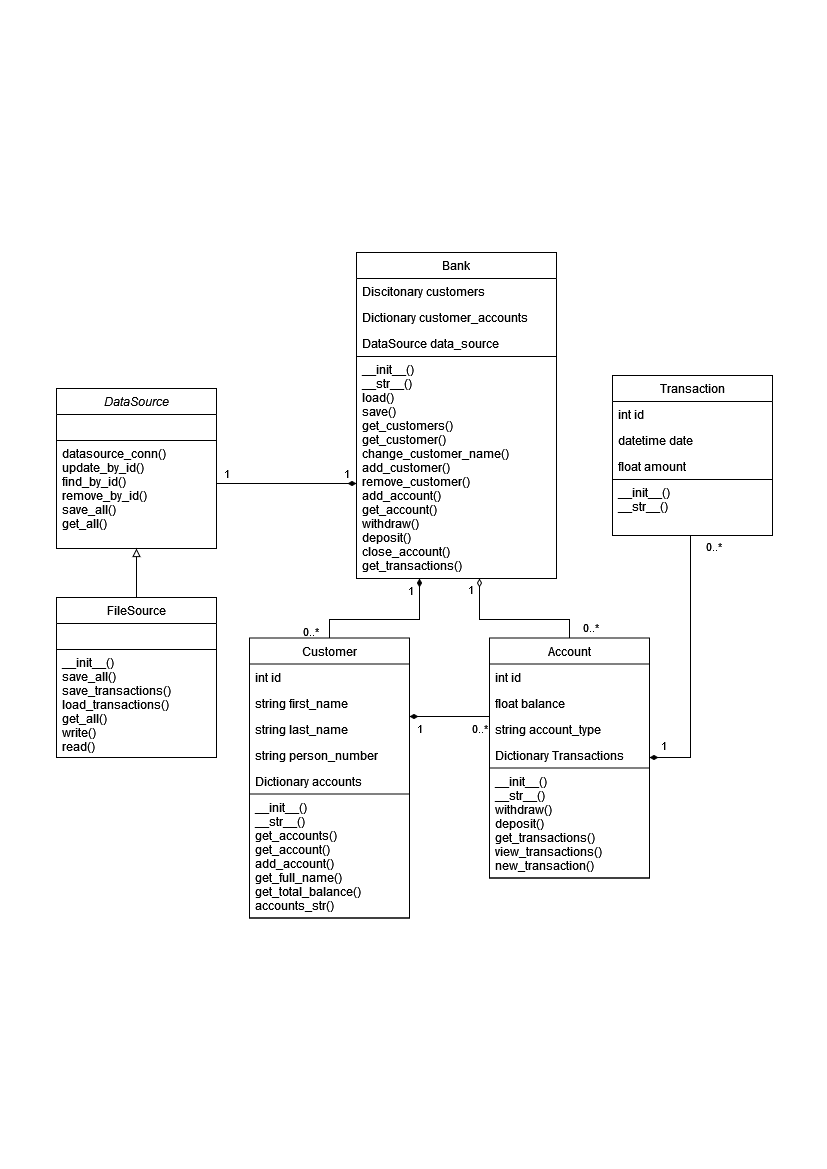

The diagram above was exported from draw.io. Its source (the exported page's mxGraphModel, read from the mxfile embedded in the PNG):
<mxGraphModel dx="1632" dy="974" grid="1" gridSize="10" guides="1" tooltips="1" connect="1" arrows="1" fold="1" page="1" pageScale="1" pageWidth="827" pageHeight="1169" math="0" shadow="0">
  <root>
    <mxCell id="WIyWlLk6GJQsqaUBKTNV-0" />
    <mxCell id="WIyWlLk6GJQsqaUBKTNV-1" parent="WIyWlLk6GJQsqaUBKTNV-0" />
    <mxCell id="xtsD6mCaD3P-6W3Htc-8-13" style="edgeStyle=orthogonalEdgeStyle;rounded=0;orthogonalLoop=1;jettySize=auto;html=1;endArrow=none;endFill=0;startArrow=diamondThin;startFill=1;" parent="WIyWlLk6GJQsqaUBKTNV-1" source="zkfFHV4jXpPFQw0GAbJ--0" target="xtsD6mCaD3P-6W3Htc-8-5" edge="1">
      <mxGeometry relative="1" as="geometry">
        <Array as="points">
          <mxPoint x="419" y="619" />
          <mxPoint x="329" y="619" />
        </Array>
      </mxGeometry>
    </mxCell>
    <mxCell id="xtsD6mCaD3P-6W3Htc-8-18" value="1" style="edgeLabel;html=1;align=center;verticalAlign=middle;resizable=0;points=[];" parent="xtsD6mCaD3P-6W3Htc-8-13" vertex="1" connectable="0">
      <mxGeometry x="-0.8555" y="1" relative="1" as="geometry">
        <mxPoint x="-11" as="offset" />
      </mxGeometry>
    </mxCell>
    <mxCell id="xtsD6mCaD3P-6W3Htc-8-20" value="0..*" style="edgeLabel;html=1;align=center;verticalAlign=middle;resizable=0;points=[];" parent="xtsD6mCaD3P-6W3Htc-8-13" vertex="1" connectable="0">
      <mxGeometry x="0.8953" relative="1" as="geometry">
        <mxPoint x="-20" as="offset" />
      </mxGeometry>
    </mxCell>
    <mxCell id="xtsD6mCaD3P-6W3Htc-8-14" style="edgeStyle=orthogonalEdgeStyle;rounded=0;orthogonalLoop=1;jettySize=auto;html=1;endArrow=none;endFill=0;strokeWidth=1;startArrow=diamondThin;startFill=0;" parent="WIyWlLk6GJQsqaUBKTNV-1" source="zkfFHV4jXpPFQw0GAbJ--0" target="xtsD6mCaD3P-6W3Htc-8-0" edge="1">
      <mxGeometry relative="1" as="geometry">
        <Array as="points">
          <mxPoint x="479" y="619" />
          <mxPoint x="569" y="619" />
        </Array>
      </mxGeometry>
    </mxCell>
    <mxCell id="xtsD6mCaD3P-6W3Htc-8-19" value="1" style="edgeLabel;html=1;align=center;verticalAlign=middle;resizable=0;points=[];" parent="xtsD6mCaD3P-6W3Htc-8-14" vertex="1" connectable="0">
      <mxGeometry x="-0.8555" y="2" relative="1" as="geometry">
        <mxPoint x="-12" y="-1" as="offset" />
      </mxGeometry>
    </mxCell>
    <mxCell id="xtsD6mCaD3P-6W3Htc-8-21" value="0..*" style="edgeLabel;html=1;align=center;verticalAlign=middle;resizable=0;points=[];" parent="xtsD6mCaD3P-6W3Htc-8-14" vertex="1" connectable="0">
      <mxGeometry x="0.8488" y="-1" relative="1" as="geometry">
        <mxPoint x="21" as="offset" />
      </mxGeometry>
    </mxCell>
    <mxCell id="zkfFHV4jXpPFQw0GAbJ--0" value="Bank" style="swimlane;fontStyle=0;align=center;verticalAlign=top;childLayout=stackLayout;horizontal=1;startSize=26;horizontalStack=0;resizeParent=1;resizeLast=0;collapsible=1;marginBottom=0;rounded=0;shadow=0;strokeWidth=1;" parent="WIyWlLk6GJQsqaUBKTNV-1" vertex="1">
      <mxGeometry x="356" y="252" width="200" height="326" as="geometry">
        <mxRectangle x="230" y="140" width="160" height="26" as="alternateBounds" />
      </mxGeometry>
    </mxCell>
    <mxCell id="zkfFHV4jXpPFQw0GAbJ--1" value="Discitonary customers" style="text;align=left;verticalAlign=top;spacingLeft=4;spacingRight=4;overflow=hidden;rotatable=0;points=[[0,0.5],[1,0.5]];portConstraint=eastwest;" parent="zkfFHV4jXpPFQw0GAbJ--0" vertex="1">
      <mxGeometry y="26" width="200" height="26" as="geometry" />
    </mxCell>
    <mxCell id="zkfFHV4jXpPFQw0GAbJ--2" value="Dictionary customer_accounts" style="text;align=left;verticalAlign=top;spacingLeft=4;spacingRight=4;overflow=hidden;rotatable=0;points=[[0,0.5],[1,0.5]];portConstraint=eastwest;rounded=0;shadow=0;html=0;" parent="zkfFHV4jXpPFQw0GAbJ--0" vertex="1">
      <mxGeometry y="52" width="200" height="26" as="geometry" />
    </mxCell>
    <mxCell id="bEZ1rjfqICzcEL8dIErh-25" value="DataSource data_source" style="text;align=left;verticalAlign=top;spacingLeft=4;spacingRight=4;overflow=hidden;rotatable=0;points=[[0,0.5],[1,0.5]];portConstraint=eastwest;rounded=0;shadow=0;html=0;" parent="zkfFHV4jXpPFQw0GAbJ--0" vertex="1">
      <mxGeometry y="78" width="200" height="26" as="geometry" />
    </mxCell>
    <mxCell id="bEZ1rjfqICzcEL8dIErh-21" value="__init__()&#10;__str__()&#10;load()&#10;save()&#10;get_customers()&#10;get_customer()&#10;change_customer_name()&#10;add_customer()&#10;remove_customer()&#10;add_account()&#10;get_account()&#10;withdraw()&#10;deposit()&#10;close_account()&#10;get_transactions()&#10;&#10;&#10;&#10;" style="text;align=left;verticalAlign=top;spacingLeft=4;spacingRight=4;overflow=hidden;rotatable=0;points=[[0,0.5],[1,0.5]];portConstraint=eastwest;rounded=0;shadow=0;html=0;strokeColor=default;" parent="zkfFHV4jXpPFQw0GAbJ--0" vertex="1">
      <mxGeometry y="104" width="200" height="222" as="geometry" />
    </mxCell>
    <mxCell id="xtsD6mCaD3P-6W3Htc-8-0" value="Account" style="swimlane;fontStyle=0;align=center;verticalAlign=top;childLayout=stackLayout;horizontal=1;startSize=26;horizontalStack=0;resizeParent=1;resizeLast=0;collapsible=1;marginBottom=0;rounded=0;shadow=0;strokeWidth=1;" parent="WIyWlLk6GJQsqaUBKTNV-1" vertex="1">
      <mxGeometry x="489" y="637.5" width="160" height="240" as="geometry">
        <mxRectangle x="230" y="140" width="160" height="26" as="alternateBounds" />
      </mxGeometry>
    </mxCell>
    <mxCell id="xtsD6mCaD3P-6W3Htc-8-4" value="int id" style="text;align=left;verticalAlign=top;spacingLeft=4;spacingRight=4;overflow=hidden;rotatable=0;points=[[0,0.5],[1,0.5]];portConstraint=eastwest;rounded=0;shadow=0;html=0;" parent="xtsD6mCaD3P-6W3Htc-8-0" vertex="1">
      <mxGeometry y="26" width="160" height="26" as="geometry" />
    </mxCell>
    <mxCell id="xtsD6mCaD3P-6W3Htc-8-1" value="float balance" style="text;align=left;verticalAlign=top;spacingLeft=4;spacingRight=4;overflow=hidden;rotatable=0;points=[[0,0.5],[1,0.5]];portConstraint=eastwest;" parent="xtsD6mCaD3P-6W3Htc-8-0" vertex="1">
      <mxGeometry y="52" width="160" height="26" as="geometry" />
    </mxCell>
    <mxCell id="xtsD6mCaD3P-6W3Htc-8-2" value="string account_type" style="text;align=left;verticalAlign=top;spacingLeft=4;spacingRight=4;overflow=hidden;rotatable=0;points=[[0,0.5],[1,0.5]];portConstraint=eastwest;rounded=0;shadow=0;html=0;" parent="xtsD6mCaD3P-6W3Htc-8-0" vertex="1">
      <mxGeometry y="78" width="160" height="26" as="geometry" />
    </mxCell>
    <mxCell id="_YwFXY_HXwuo_MrEp8Gf-2" value="Dictionary Transactions" style="text;align=left;verticalAlign=top;spacingLeft=4;spacingRight=4;overflow=hidden;rotatable=0;points=[[0,0.5],[1,0.5]];portConstraint=eastwest;rounded=0;shadow=0;html=0;" parent="xtsD6mCaD3P-6W3Htc-8-0" vertex="1">
      <mxGeometry y="104" width="160" height="26" as="geometry" />
    </mxCell>
    <mxCell id="bEZ1rjfqICzcEL8dIErh-18" value="__init__()&#10;__str__()&#10;withdraw()&#10;deposit()&#10;get_transactions()&#10;view_transactions()&#10;new_transaction()&#10;&#10;&#10;" style="text;align=left;verticalAlign=top;spacingLeft=4;spacingRight=4;overflow=hidden;rotatable=0;points=[[0,0.5],[1,0.5]];portConstraint=eastwest;rounded=0;shadow=0;html=0;strokeColor=default;" parent="xtsD6mCaD3P-6W3Htc-8-0" vertex="1">
      <mxGeometry y="130" width="160" height="110" as="geometry" />
    </mxCell>
    <mxCell id="xtsD6mCaD3P-6W3Htc-8-11" value="0..*" style="edgeStyle=orthogonalEdgeStyle;rounded=0;orthogonalLoop=1;jettySize=auto;html=1;endArrow=none;endFill=0;startArrow=diamondThin;startFill=1;" parent="WIyWlLk6GJQsqaUBKTNV-1" source="xtsD6mCaD3P-6W3Htc-8-5" target="xtsD6mCaD3P-6W3Htc-8-0" edge="1">
      <mxGeometry x="0.75" y="-12" relative="1" as="geometry">
        <Array as="points">
          <mxPoint x="439" y="716" />
          <mxPoint x="439" y="716" />
        </Array>
        <mxPoint as="offset" />
      </mxGeometry>
    </mxCell>
    <mxCell id="xtsD6mCaD3P-6W3Htc-8-17" value="1" style="edgeLabel;html=1;align=center;verticalAlign=middle;resizable=0;points=[];" parent="xtsD6mCaD3P-6W3Htc-8-11" vertex="1" connectable="0">
      <mxGeometry x="-0.1893" y="-1" relative="1" as="geometry">
        <mxPoint x="-23" y="10" as="offset" />
      </mxGeometry>
    </mxCell>
    <mxCell id="xtsD6mCaD3P-6W3Htc-8-5" value="Customer" style="swimlane;fontStyle=0;align=center;verticalAlign=top;childLayout=stackLayout;horizontal=1;startSize=26;horizontalStack=0;resizeParent=1;resizeLast=0;collapsible=1;marginBottom=0;rounded=0;shadow=0;strokeWidth=1;" parent="WIyWlLk6GJQsqaUBKTNV-1" vertex="1">
      <mxGeometry x="249" y="637.5" width="160" height="280" as="geometry">
        <mxRectangle x="230" y="140" width="160" height="26" as="alternateBounds" />
      </mxGeometry>
    </mxCell>
    <mxCell id="xtsD6mCaD3P-6W3Htc-8-6" value="int id" style="text;align=left;verticalAlign=top;spacingLeft=4;spacingRight=4;overflow=hidden;rotatable=0;points=[[0,0.5],[1,0.5]];portConstraint=eastwest;rounded=0;shadow=0;html=0;" parent="xtsD6mCaD3P-6W3Htc-8-5" vertex="1">
      <mxGeometry y="26" width="160" height="26" as="geometry" />
    </mxCell>
    <mxCell id="xtsD6mCaD3P-6W3Htc-8-7" value="string first_name" style="text;align=left;verticalAlign=top;spacingLeft=4;spacingRight=4;overflow=hidden;rotatable=0;points=[[0,0.5],[1,0.5]];portConstraint=eastwest;" parent="xtsD6mCaD3P-6W3Htc-8-5" vertex="1">
      <mxGeometry y="52" width="160" height="26" as="geometry" />
    </mxCell>
    <mxCell id="_YwFXY_HXwuo_MrEp8Gf-0" value="string last_name" style="text;align=left;verticalAlign=top;spacingLeft=4;spacingRight=4;overflow=hidden;rotatable=0;points=[[0,0.5],[1,0.5]];portConstraint=eastwest;" parent="xtsD6mCaD3P-6W3Htc-8-5" vertex="1">
      <mxGeometry y="78" width="160" height="26" as="geometry" />
    </mxCell>
    <mxCell id="xtsD6mCaD3P-6W3Htc-8-8" value="string person_number" style="text;align=left;verticalAlign=top;spacingLeft=4;spacingRight=4;overflow=hidden;rotatable=0;points=[[0,0.5],[1,0.5]];portConstraint=eastwest;rounded=0;shadow=0;html=0;" parent="xtsD6mCaD3P-6W3Htc-8-5" vertex="1">
      <mxGeometry y="104" width="160" height="26" as="geometry" />
    </mxCell>
    <mxCell id="xtsD6mCaD3P-6W3Htc-8-10" value="Dictionary accounts" style="text;align=left;verticalAlign=top;spacingLeft=4;spacingRight=4;overflow=hidden;rotatable=0;points=[[0,0.5],[1,0.5]];portConstraint=eastwest;rounded=0;shadow=0;html=0;" parent="xtsD6mCaD3P-6W3Htc-8-5" vertex="1">
      <mxGeometry y="130" width="160" height="26" as="geometry" />
    </mxCell>
    <mxCell id="bEZ1rjfqICzcEL8dIErh-20" value="__init__()&#10;__str__()&#10;get_accounts()&#10;get_account()&#10;add_account()&#10;get_full_name()&#10;get_total_balance()&#10;accounts_str()&#10;&#10;&#10;" style="text;align=left;verticalAlign=top;spacingLeft=4;spacingRight=4;overflow=hidden;rotatable=0;points=[[0,0.5],[1,0.5]];portConstraint=eastwest;rounded=0;shadow=0;html=0;strokeColor=default;" parent="xtsD6mCaD3P-6W3Htc-8-5" vertex="1">
      <mxGeometry y="156" width="160" height="124" as="geometry" />
    </mxCell>
    <mxCell id="_YwFXY_HXwuo_MrEp8Gf-3" style="edgeStyle=orthogonalEdgeStyle;rounded=0;orthogonalLoop=1;jettySize=auto;html=1;startArrow=none;startFill=0;endArrow=diamondThin;endFill=1;" parent="WIyWlLk6GJQsqaUBKTNV-1" source="xtsD6mCaD3P-6W3Htc-8-25" target="xtsD6mCaD3P-6W3Htc-8-0" edge="1">
      <mxGeometry relative="1" as="geometry">
        <Array as="points">
          <mxPoint x="690" y="757" />
        </Array>
      </mxGeometry>
    </mxCell>
    <mxCell id="_YwFXY_HXwuo_MrEp8Gf-6" value="1" style="edgeLabel;html=1;align=center;verticalAlign=middle;resizable=0;points=[];" parent="_YwFXY_HXwuo_MrEp8Gf-3" vertex="1" connectable="0">
      <mxGeometry x="0.1519" y="-1" relative="1" as="geometry">
        <mxPoint x="-27" y="58" as="offset" />
      </mxGeometry>
    </mxCell>
    <mxCell id="_YwFXY_HXwuo_MrEp8Gf-7" value="0..*" style="edgeLabel;html=1;align=center;verticalAlign=middle;resizable=0;points=[];" parent="_YwFXY_HXwuo_MrEp8Gf-3" vertex="1" connectable="0">
      <mxGeometry x="-0.6506" y="2" relative="1" as="geometry">
        <mxPoint x="20" y="-36" as="offset" />
      </mxGeometry>
    </mxCell>
    <mxCell id="xtsD6mCaD3P-6W3Htc-8-25" value="Transaction" style="swimlane;fontStyle=0;align=center;verticalAlign=top;childLayout=stackLayout;horizontal=1;startSize=26;horizontalStack=0;resizeParent=1;resizeLast=0;collapsible=1;marginBottom=0;rounded=0;shadow=0;strokeWidth=1;" parent="WIyWlLk6GJQsqaUBKTNV-1" vertex="1">
      <mxGeometry x="612" y="375" width="160" height="160" as="geometry">
        <mxRectangle x="230" y="140" width="160" height="26" as="alternateBounds" />
      </mxGeometry>
    </mxCell>
    <mxCell id="xtsD6mCaD3P-6W3Htc-8-26" value="int id" style="text;align=left;verticalAlign=top;spacingLeft=4;spacingRight=4;overflow=hidden;rotatable=0;points=[[0,0.5],[1,0.5]];portConstraint=eastwest;rounded=0;shadow=0;html=0;" parent="xtsD6mCaD3P-6W3Htc-8-25" vertex="1">
      <mxGeometry y="26" width="160" height="26" as="geometry" />
    </mxCell>
    <mxCell id="xtsD6mCaD3P-6W3Htc-8-32" value="datetime date" style="text;align=left;verticalAlign=top;spacingLeft=4;spacingRight=4;overflow=hidden;rotatable=0;points=[[0,0.5],[1,0.5]];portConstraint=eastwest;rounded=0;shadow=0;html=0;" parent="xtsD6mCaD3P-6W3Htc-8-25" vertex="1">
      <mxGeometry y="52" width="160" height="26" as="geometry" />
    </mxCell>
    <mxCell id="xtsD6mCaD3P-6W3Htc-8-33" value="float amount" style="text;align=left;verticalAlign=top;spacingLeft=4;spacingRight=4;overflow=hidden;rotatable=0;points=[[0,0.5],[1,0.5]];portConstraint=eastwest;rounded=0;shadow=0;html=0;" parent="xtsD6mCaD3P-6W3Htc-8-25" vertex="1">
      <mxGeometry y="78" width="160" height="26" as="geometry" />
    </mxCell>
    <mxCell id="bEZ1rjfqICzcEL8dIErh-17" value="__init__()&#10;__str__()&#10;" style="text;align=left;verticalAlign=top;spacingLeft=4;spacingRight=4;overflow=hidden;rotatable=0;points=[[0,0.5],[1,0.5]];portConstraint=eastwest;rounded=0;shadow=0;html=0;strokeColor=default;" parent="xtsD6mCaD3P-6W3Htc-8-25" vertex="1">
      <mxGeometry y="104" width="160" height="56" as="geometry" />
    </mxCell>
    <mxCell id="YcAEBY2OmnidZURQzfm6-10" style="edgeStyle=orthogonalEdgeStyle;rounded=0;orthogonalLoop=1;jettySize=auto;html=1;endArrow=diamondThin;endFill=1;" parent="WIyWlLk6GJQsqaUBKTNV-1" source="YcAEBY2OmnidZURQzfm6-5" target="zkfFHV4jXpPFQw0GAbJ--0" edge="1">
      <mxGeometry relative="1" as="geometry">
        <Array as="points">
          <mxPoint x="317" y="483" />
          <mxPoint x="317" y="483" />
        </Array>
      </mxGeometry>
    </mxCell>
    <mxCell id="YcAEBY2OmnidZURQzfm6-17" value="1" style="edgeLabel;html=1;align=center;verticalAlign=middle;resizable=0;points=[];" parent="YcAEBY2OmnidZURQzfm6-10" vertex="1" connectable="0">
      <mxGeometry x="0.1634" y="1" relative="1" as="geometry">
        <mxPoint x="-72" y="-10" as="offset" />
      </mxGeometry>
    </mxCell>
    <mxCell id="YcAEBY2OmnidZURQzfm6-18" value="1" style="edgeLabel;html=1;align=center;verticalAlign=middle;resizable=0;points=[];" parent="YcAEBY2OmnidZURQzfm6-10" vertex="1" connectable="0">
      <mxGeometry x="0.6478" y="1" relative="1" as="geometry">
        <mxPoint x="14" y="-10" as="offset" />
      </mxGeometry>
    </mxCell>
    <mxCell id="YcAEBY2OmnidZURQzfm6-5" value="DataSource" style="swimlane;fontStyle=2;align=center;verticalAlign=top;childLayout=stackLayout;horizontal=1;startSize=26;horizontalStack=0;resizeParent=1;resizeLast=0;collapsible=1;marginBottom=0;rounded=0;shadow=0;strokeWidth=1;" parent="WIyWlLk6GJQsqaUBKTNV-1" vertex="1">
      <mxGeometry x="56" y="388" width="160" height="160" as="geometry">
        <mxRectangle x="230" y="140" width="160" height="26" as="alternateBounds" />
      </mxGeometry>
    </mxCell>
    <mxCell id="YcAEBY2OmnidZURQzfm6-7" value=" " style="text;align=left;verticalAlign=top;spacingLeft=4;spacingRight=4;overflow=hidden;rotatable=0;points=[[0,0.5],[1,0.5]];portConstraint=eastwest;rounded=0;shadow=0;html=0;" parent="YcAEBY2OmnidZURQzfm6-5" vertex="1">
      <mxGeometry y="26" width="160" height="26" as="geometry" />
    </mxCell>
    <mxCell id="YcAEBY2OmnidZURQzfm6-9" value="datasource_conn()&#10;update_by_id()&#10;find_by_id()&#10;remove_by_id()&#10;save_all()&#10;get_all()&#10;&#10;" style="text;align=left;verticalAlign=top;spacingLeft=4;spacingRight=4;overflow=hidden;rotatable=0;points=[[0,0.5],[1,0.5]];portConstraint=eastwest;rounded=0;shadow=0;html=0;strokeColor=default;" parent="YcAEBY2OmnidZURQzfm6-5" vertex="1">
      <mxGeometry y="52" width="160" height="108" as="geometry" />
    </mxCell>
    <mxCell id="YcAEBY2OmnidZURQzfm6-19" style="edgeStyle=orthogonalEdgeStyle;rounded=0;orthogonalLoop=1;jettySize=auto;html=1;endArrow=block;endFill=0;" parent="WIyWlLk6GJQsqaUBKTNV-1" source="YcAEBY2OmnidZURQzfm6-11" target="YcAEBY2OmnidZURQzfm6-5" edge="1">
      <mxGeometry relative="1" as="geometry" />
    </mxCell>
    <mxCell id="YcAEBY2OmnidZURQzfm6-11" value="FileSource" style="swimlane;fontStyle=0;align=center;verticalAlign=top;childLayout=stackLayout;horizontal=1;startSize=26;horizontalStack=0;resizeParent=1;resizeLast=0;collapsible=1;marginBottom=0;rounded=0;shadow=0;strokeWidth=1;" parent="WIyWlLk6GJQsqaUBKTNV-1" vertex="1">
      <mxGeometry x="56" y="597" width="160" height="160" as="geometry">
        <mxRectangle x="230" y="140" width="160" height="26" as="alternateBounds" />
      </mxGeometry>
    </mxCell>
    <mxCell id="YcAEBY2OmnidZURQzfm6-12" value=" " style="text;align=left;verticalAlign=top;spacingLeft=4;spacingRight=4;overflow=hidden;rotatable=0;points=[[0,0.5],[1,0.5]];portConstraint=eastwest;rounded=0;shadow=0;html=0;" parent="YcAEBY2OmnidZURQzfm6-11" vertex="1">
      <mxGeometry y="26" width="160" height="26" as="geometry" />
    </mxCell>
    <mxCell id="YcAEBY2OmnidZURQzfm6-13" value="__init__()&#10;save_all()&#10;save_transactions()&#10;load_transactions()&#10;get_all()&#10;write()&#10;read()&#10;" style="text;align=left;verticalAlign=top;spacingLeft=4;spacingRight=4;overflow=hidden;rotatable=0;points=[[0,0.5],[1,0.5]];portConstraint=eastwest;rounded=0;shadow=0;html=0;strokeColor=default;" parent="YcAEBY2OmnidZURQzfm6-11" vertex="1">
      <mxGeometry y="52" width="160" height="108" as="geometry" />
    </mxCell>
  </root>
</mxGraphModel>